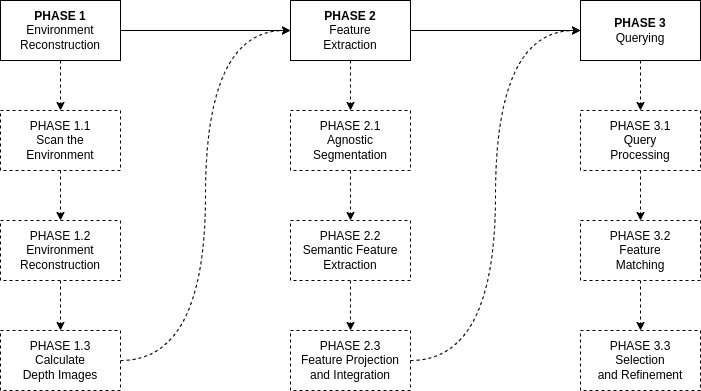

The diagram above was exported from draw.io. Its source (the exported page's mxGraphModel, read from the mxfile embedded in the PNG):
<mxGraphModel dx="2470" dy="868" grid="1" gridSize="10" guides="1" tooltips="1" connect="1" arrows="1" fold="1" page="1" pageScale="1" pageWidth="850" pageHeight="1100" math="0" shadow="0">
  <root>
    <mxCell id="0" />
    <mxCell id="1" parent="0" />
    <mxCell id="2" value="" style="rounded=0;whiteSpace=wrap;html=1;" vertex="1" parent="1">
      <mxGeometry x="40" y="640" width="120" height="60" as="geometry" />
    </mxCell>
    <mxCell id="3" value="" style="rounded=0;whiteSpace=wrap;html=1;" vertex="1" parent="1">
      <mxGeometry x="330" y="640" width="120" height="60" as="geometry" />
    </mxCell>
    <mxCell id="4" style="edgeStyle=orthogonalEdgeStyle;rounded=0;orthogonalLoop=1;jettySize=auto;html=1;exitX=0.5;exitY=1;exitDx=0;exitDy=0;dashed=1;entryX=0.5;entryY=0;entryDx=0;entryDy=0;" edge="1" source="5" target="13" parent="1">
      <mxGeometry relative="1" as="geometry">
        <mxPoint x="100" y="750" as="targetPoint" />
      </mxGeometry>
    </mxCell>
    <mxCell id="5" value="&lt;b&gt;PHASE 1&lt;/b&gt;&lt;br&gt;Environment&lt;br&gt;Reconstruction" style="text;html=1;align=center;verticalAlign=middle;whiteSpace=wrap;rounded=0;" vertex="1" parent="1">
      <mxGeometry x="40" y="640" width="120" height="60" as="geometry" />
    </mxCell>
    <mxCell id="6" style="edgeStyle=orthogonalEdgeStyle;rounded=0;orthogonalLoop=1;jettySize=auto;html=1;exitX=0.5;exitY=1;exitDx=0;exitDy=0;entryX=0.5;entryY=0;entryDx=0;entryDy=0;dashed=1;" edge="1" source="7" target="19" parent="1">
      <mxGeometry relative="1" as="geometry" />
    </mxCell>
    <mxCell id="7" value="&lt;b&gt;PHASE 2&lt;/b&gt;&lt;br&gt;Feature&lt;br&gt;Extraction" style="text;html=1;align=center;verticalAlign=middle;whiteSpace=wrap;rounded=0;" vertex="1" parent="1">
      <mxGeometry x="330" y="640" width="120" height="60" as="geometry" />
    </mxCell>
    <mxCell id="8" style="edgeStyle=orthogonalEdgeStyle;rounded=0;orthogonalLoop=1;jettySize=auto;html=1;exitX=0.5;exitY=1;exitDx=0;exitDy=0;entryX=0.5;entryY=0;entryDx=0;entryDy=0;dashed=1;" edge="1" source="9" target="25" parent="1">
      <mxGeometry relative="1" as="geometry" />
    </mxCell>
    <mxCell id="9" value="&lt;b&gt;PHASE 3&lt;/b&gt;&lt;br&gt;Querying" style="text;html=1;align=center;verticalAlign=middle;whiteSpace=wrap;rounded=0;strokeColor=default;fillColor=default;" vertex="1" parent="1">
      <mxGeometry x="620" y="640" width="120" height="60" as="geometry" />
    </mxCell>
    <mxCell id="10" value="" style="endArrow=classic;html=1;rounded=0;exitX=1;exitY=0.5;exitDx=0;exitDy=0;entryX=0;entryY=0.5;entryDx=0;entryDy=0;" edge="1" source="5" target="7" parent="1">
      <mxGeometry width="50" height="50" relative="1" as="geometry">
        <mxPoint x="320" y="810" as="sourcePoint" />
        <mxPoint x="370" y="760" as="targetPoint" />
      </mxGeometry>
    </mxCell>
    <mxCell id="11" value="" style="endArrow=classic;html=1;rounded=0;exitX=1;exitY=0.5;exitDx=0;exitDy=0;entryX=0;entryY=0.5;entryDx=0;entryDy=0;" edge="1" source="7" target="9" parent="1">
      <mxGeometry width="50" height="50" relative="1" as="geometry">
        <mxPoint x="400" y="810" as="sourcePoint" />
        <mxPoint x="450" y="760" as="targetPoint" />
      </mxGeometry>
    </mxCell>
    <mxCell id="12" style="edgeStyle=orthogonalEdgeStyle;rounded=0;orthogonalLoop=1;jettySize=auto;html=1;exitX=0.5;exitY=1;exitDx=0;exitDy=0;entryX=0.5;entryY=0;entryDx=0;entryDy=0;dashed=1;" edge="1" source="13" target="15" parent="1">
      <mxGeometry relative="1" as="geometry" />
    </mxCell>
    <mxCell id="13" value="PHASE 1.1&lt;div&gt;Scan the&lt;/div&gt;&lt;div&gt;Environment&lt;/div&gt;" style="text;html=1;align=center;verticalAlign=middle;whiteSpace=wrap;rounded=0;dashed=1;strokeColor=default;fillColor=default;" vertex="1" parent="1">
      <mxGeometry x="40" y="750" width="120" height="60" as="geometry" />
    </mxCell>
    <mxCell id="14" style="edgeStyle=orthogonalEdgeStyle;rounded=0;orthogonalLoop=1;jettySize=auto;html=1;exitX=0.5;exitY=1;exitDx=0;exitDy=0;entryX=0.5;entryY=0;entryDx=0;entryDy=0;dashed=1;" edge="1" source="15" target="17" parent="1">
      <mxGeometry relative="1" as="geometry" />
    </mxCell>
    <mxCell id="15" value="PHASE 1.2&lt;div&gt;Environment&lt;/div&gt;&lt;div&gt;Reconstruction&lt;/div&gt;" style="text;html=1;align=center;verticalAlign=middle;whiteSpace=wrap;rounded=0;dashed=1;strokeColor=default;fillColor=default;" vertex="1" parent="1">
      <mxGeometry x="40" y="860" width="120" height="60" as="geometry" />
    </mxCell>
    <mxCell id="16" style="edgeStyle=orthogonalEdgeStyle;rounded=0;orthogonalLoop=1;jettySize=auto;html=1;exitX=1;exitY=0.5;exitDx=0;exitDy=0;entryX=0;entryY=0.5;entryDx=0;entryDy=0;curved=1;dashed=1;" edge="1" source="17" target="7" parent="1">
      <mxGeometry relative="1" as="geometry" />
    </mxCell>
    <mxCell id="17" value="PHASE 1.3&lt;div&gt;Calculate&lt;/div&gt;&lt;div&gt;Depth Images&lt;/div&gt;" style="text;html=1;align=center;verticalAlign=middle;whiteSpace=wrap;rounded=0;dashed=1;strokeColor=default;fillColor=default;" vertex="1" parent="1">
      <mxGeometry x="40" y="970" width="120" height="60" as="geometry" />
    </mxCell>
    <mxCell id="18" style="edgeStyle=orthogonalEdgeStyle;rounded=0;orthogonalLoop=1;jettySize=auto;html=1;exitX=0.5;exitY=1;exitDx=0;exitDy=0;dashed=1;" edge="1" source="19" target="21" parent="1">
      <mxGeometry relative="1" as="geometry">
        <mxPoint x="260" y="850" as="targetPoint" />
      </mxGeometry>
    </mxCell>
    <mxCell id="19" value="PHASE 2.1&lt;div&gt;Agnostic&lt;br&gt;&lt;/div&gt;&lt;div&gt;Segmentation&lt;/div&gt;" style="text;html=1;align=center;verticalAlign=middle;whiteSpace=wrap;rounded=0;dashed=1;strokeColor=default;fillColor=default;" vertex="1" parent="1">
      <mxGeometry x="330" y="750" width="120" height="60" as="geometry" />
    </mxCell>
    <mxCell id="20" style="edgeStyle=orthogonalEdgeStyle;rounded=0;orthogonalLoop=1;jettySize=auto;html=1;exitX=0.5;exitY=1;exitDx=0;exitDy=0;entryX=0.5;entryY=0;entryDx=0;entryDy=0;dashed=1;" edge="1" source="21" target="22" parent="1">
      <mxGeometry relative="1" as="geometry" />
    </mxCell>
    <mxCell id="21" value="PHASE 2.2&lt;div&gt;Semantic Feature&lt;/div&gt;&lt;div&gt;Extraction&lt;/div&gt;" style="text;html=1;align=center;verticalAlign=middle;whiteSpace=wrap;rounded=0;dashed=1;strokeColor=default;fillColor=default;" vertex="1" parent="1">
      <mxGeometry x="330" y="860" width="120" height="60" as="geometry" />
    </mxCell>
    <mxCell id="22" value="PHASE 2.3&lt;div&gt;Feature Projection&lt;/div&gt;&lt;div&gt;and Integration&lt;/div&gt;" style="text;html=1;align=center;verticalAlign=middle;whiteSpace=wrap;rounded=0;dashed=1;strokeColor=default;fillColor=default;" vertex="1" parent="1">
      <mxGeometry x="330" y="970" width="120" height="60" as="geometry" />
    </mxCell>
    <mxCell id="23" style="edgeStyle=orthogonalEdgeStyle;rounded=0;orthogonalLoop=1;jettySize=auto;html=1;exitX=1;exitY=0.5;exitDx=0;exitDy=0;entryX=0;entryY=0.5;entryDx=0;entryDy=0;curved=1;dashed=1;" edge="1" source="22" target="9" parent="1">
      <mxGeometry relative="1" as="geometry">
        <mxPoint x="450" y="1110" as="sourcePoint" />
      </mxGeometry>
    </mxCell>
    <mxCell id="24" style="edgeStyle=orthogonalEdgeStyle;rounded=0;orthogonalLoop=1;jettySize=auto;html=1;exitX=0.5;exitY=1;exitDx=0;exitDy=0;entryX=0.5;entryY=0;entryDx=0;entryDy=0;dashed=1;" edge="1" source="25" target="27" parent="1">
      <mxGeometry relative="1" as="geometry" />
    </mxCell>
    <mxCell id="25" value="PHASE 3.1&lt;div&gt;Query&lt;/div&gt;&lt;div&gt;Processing&lt;/div&gt;" style="text;html=1;align=center;verticalAlign=middle;whiteSpace=wrap;rounded=0;dashed=1;strokeColor=default;fillColor=default;" vertex="1" parent="1">
      <mxGeometry x="620" y="750" width="120" height="60" as="geometry" />
    </mxCell>
    <mxCell id="26" style="edgeStyle=orthogonalEdgeStyle;rounded=0;orthogonalLoop=1;jettySize=auto;html=1;exitX=0.5;exitY=1;exitDx=0;exitDy=0;dashed=1;" edge="1" source="27" target="28" parent="1">
      <mxGeometry relative="1" as="geometry" />
    </mxCell>
    <mxCell id="27" value="PHASE 3.2&lt;div&gt;Feature&lt;/div&gt;&lt;div&gt;Matching&lt;/div&gt;" style="text;html=1;align=center;verticalAlign=middle;whiteSpace=wrap;rounded=0;dashed=1;strokeColor=default;fillColor=default;" vertex="1" parent="1">
      <mxGeometry x="620" y="860" width="120" height="60" as="geometry" />
    </mxCell>
    <mxCell id="28" value="PHASE 3.3&lt;div&gt;Selection&lt;/div&gt;&lt;div&gt;and Refinement&lt;/div&gt;" style="text;html=1;align=center;verticalAlign=middle;whiteSpace=wrap;rounded=0;dashed=1;strokeColor=default;fillColor=default;" vertex="1" parent="1">
      <mxGeometry x="620" y="970" width="120" height="60" as="geometry" />
    </mxCell>
  </root>
</mxGraphModel>